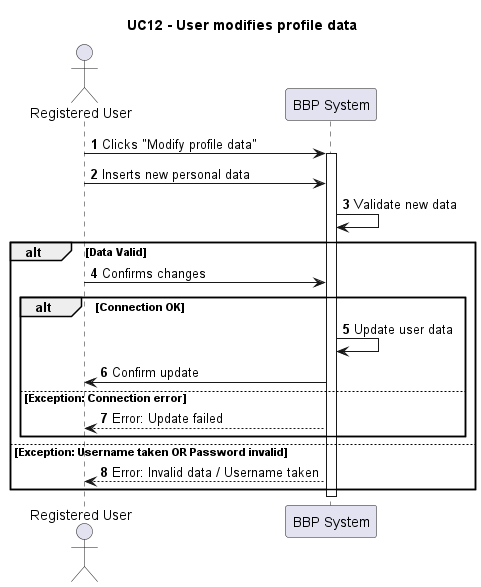

The diagram above was rendered by PlantUML. Its source (embedded in the PNG):
@startuml UC12_ModifyProfile
title UC12 - User modifies profile data
actor "Registered User" as User
participant "BBP System" as System

autonumber
User -> System: Clicks "Modify profile data"
activate System
User -> System: Inserts new personal data
System -> System: Validate new data

alt Data Valid
    User -> System: Confirms changes
    
    alt Connection OK
        System -> System: Update user data
        System -> User: Confirm update
    else Exception: Connection error
        System --> User: Error: Update failed
    end

else Exception: Username taken OR Password invalid
    System --> User: Error: Invalid data / Username taken
end

deactivate System
@enduml